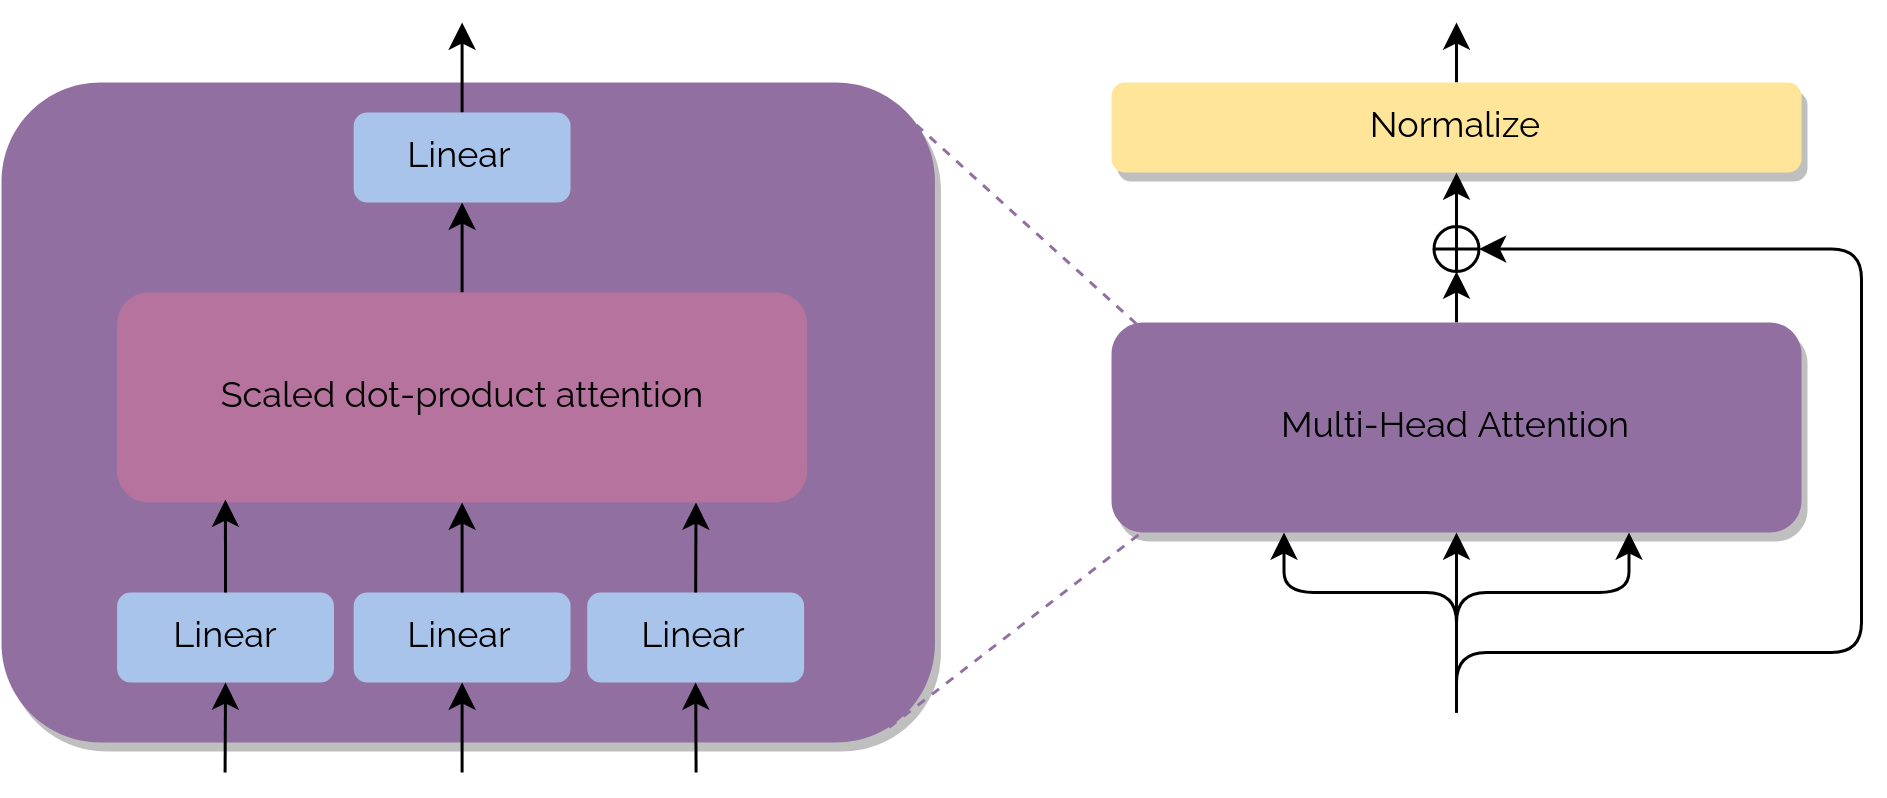

The diagram above was exported from draw.io. Its source (the exported page's mxGraphModel, read from the mxfile embedded in the PNG):
<mxGraphModel dx="888" dy="559" grid="1" gridSize="10" guides="1" tooltips="1" connect="1" arrows="1" fold="1" page="1" pageScale="1" pageWidth="850" pageHeight="1100" math="0" shadow="0">
  <root>
    <mxCell id="HddMGGSU6G6yJ8t7RIYf-0" />
    <mxCell id="HddMGGSU6G6yJ8t7RIYf-1" parent="HddMGGSU6G6yJ8t7RIYf-0" />
    <mxCell id="85VQpK0jTDPHAyrUUyJC-23" value="" style="rounded=1;whiteSpace=wrap;html=1;strokeColor=none;fillColor=#9170A1;shadow=1;" vertex="1" parent="HddMGGSU6G6yJ8t7RIYf-1">
      <mxGeometry x="190.00000000000003" y="160" width="311.14" height="220" as="geometry" />
    </mxCell>
    <mxCell id="HddMGGSU6G6yJ8t7RIYf-69" style="edgeStyle=orthogonalEdgeStyle;rounded=0;orthogonalLoop=1;jettySize=auto;html=1;exitX=0.5;exitY=0;exitDx=0;exitDy=0;entryX=0.5;entryY=1;entryDx=0;entryDy=0;" edge="1" parent="HddMGGSU6G6yJ8t7RIYf-1" source="HddMGGSU6G6yJ8t7RIYf-70" target="HddMGGSU6G6yJ8t7RIYf-75">
      <mxGeometry relative="1" as="geometry" />
    </mxCell>
    <mxCell id="HddMGGSU6G6yJ8t7RIYf-70" value="&lt;font data-font-src=&quot;https://fonts.googleapis.com/css?family=Raleway&quot; face=&quot;Raleway&quot;&gt;Multi-Head Attention&lt;/font&gt;" style="rounded=1;whiteSpace=wrap;html=1;strokeColor=none;shadow=1;fillColor=#9170A1;" vertex="1" parent="HddMGGSU6G6yJ8t7RIYf-1">
      <mxGeometry x="560" y="240" width="230" height="70" as="geometry" />
    </mxCell>
    <mxCell id="HddMGGSU6G6yJ8t7RIYf-71" style="edgeStyle=orthogonalEdgeStyle;rounded=0;orthogonalLoop=1;jettySize=auto;html=1;entryX=0.5;entryY=1;entryDx=0;entryDy=0;" edge="1" parent="HddMGGSU6G6yJ8t7RIYf-1" target="HddMGGSU6G6yJ8t7RIYf-70">
      <mxGeometry relative="1" as="geometry">
        <mxPoint x="675" y="360" as="sourcePoint" />
      </mxGeometry>
    </mxCell>
    <mxCell id="HddMGGSU6G6yJ8t7RIYf-72" style="edgeStyle=orthogonalEdgeStyle;rounded=0;orthogonalLoop=1;jettySize=auto;html=1;exitX=0.5;exitY=0;exitDx=0;exitDy=0;" edge="1" parent="HddMGGSU6G6yJ8t7RIYf-1" source="HddMGGSU6G6yJ8t7RIYf-73">
      <mxGeometry relative="1" as="geometry">
        <mxPoint x="675" y="140" as="targetPoint" />
      </mxGeometry>
    </mxCell>
    <mxCell id="HddMGGSU6G6yJ8t7RIYf-73" value="&lt;font data-font-src=&quot;https://fonts.googleapis.com/css?family=Raleway&quot; face=&quot;Raleway&quot;&gt;Normalize&lt;/font&gt;" style="rounded=1;whiteSpace=wrap;html=1;strokeColor=none;shadow=1;fillColor=#FFE599;" vertex="1" parent="HddMGGSU6G6yJ8t7RIYf-1">
      <mxGeometry x="560" y="160" width="230" height="30" as="geometry" />
    </mxCell>
    <mxCell id="HddMGGSU6G6yJ8t7RIYf-74" style="edgeStyle=orthogonalEdgeStyle;rounded=0;orthogonalLoop=1;jettySize=auto;html=1;exitX=0.5;exitY=0;exitDx=0;exitDy=0;entryX=0.5;entryY=1;entryDx=0;entryDy=0;" edge="1" parent="HddMGGSU6G6yJ8t7RIYf-1" source="HddMGGSU6G6yJ8t7RIYf-75" target="HddMGGSU6G6yJ8t7RIYf-73">
      <mxGeometry relative="1" as="geometry" />
    </mxCell>
    <mxCell id="HddMGGSU6G6yJ8t7RIYf-75" value="" style="shape=orEllipse;perimeter=ellipsePerimeter;whiteSpace=wrap;html=1;backgroundOutline=1;fillColor=none;" vertex="1" parent="HddMGGSU6G6yJ8t7RIYf-1">
      <mxGeometry x="667.5" y="208" width="15" height="15" as="geometry" />
    </mxCell>
    <mxCell id="HddMGGSU6G6yJ8t7RIYf-76" style="edgeStyle=orthogonalEdgeStyle;rounded=1;orthogonalLoop=1;jettySize=auto;html=1;entryX=1;entryY=0.5;entryDx=0;entryDy=0;" edge="1" parent="HddMGGSU6G6yJ8t7RIYf-1" target="HddMGGSU6G6yJ8t7RIYf-75">
      <mxGeometry relative="1" as="geometry">
        <mxPoint x="675" y="370" as="sourcePoint" />
        <Array as="points">
          <mxPoint x="675" y="350" />
          <mxPoint x="810" y="350" />
          <mxPoint x="810" y="216" />
        </Array>
      </mxGeometry>
    </mxCell>
    <mxCell id="85VQpK0jTDPHAyrUUyJC-0" style="edgeStyle=orthogonalEdgeStyle;rounded=0;orthogonalLoop=1;jettySize=auto;html=1;exitX=0.5;exitY=0;exitDx=0;exitDy=0;entryX=0.5;entryY=1;entryDx=0;entryDy=0;" edge="1" parent="HddMGGSU6G6yJ8t7RIYf-1" source="85VQpK0jTDPHAyrUUyJC-1" target="85VQpK0jTDPHAyrUUyJC-10">
      <mxGeometry relative="1" as="geometry">
        <mxPoint x="343.53" y="200.00000000000003" as="targetPoint" />
      </mxGeometry>
    </mxCell>
    <mxCell id="85VQpK0jTDPHAyrUUyJC-1" value="&lt;font data-font-src=&quot;https://fonts.googleapis.com/css?family=Raleway&quot; face=&quot;Raleway&quot;&gt;Scaled dot-product attention&lt;br&gt;&lt;/font&gt;" style="rounded=1;whiteSpace=wrap;html=1;fillColor=#B5739D;strokeColor=none;shadow=0;" vertex="1" parent="HddMGGSU6G6yJ8t7RIYf-1">
      <mxGeometry x="228.53" y="230.00000000000003" width="230" height="70" as="geometry" />
    </mxCell>
    <mxCell id="85VQpK0jTDPHAyrUUyJC-2" value="" style="group;shadow=0;" vertex="1" connectable="0" parent="HddMGGSU6G6yJ8t7RIYf-1">
      <mxGeometry x="228.53" y="330" width="230" height="30" as="geometry" />
    </mxCell>
    <mxCell id="85VQpK0jTDPHAyrUUyJC-3" value="&lt;font data-font-src=&quot;https://fonts.googleapis.com/css?family=Raleway&quot; face=&quot;Raleway&quot;&gt;Linear&lt;/font&gt;" style="rounded=1;whiteSpace=wrap;html=1;fillColor=#A9C4EB;strokeColor=none;shadow=0;" vertex="1" parent="85VQpK0jTDPHAyrUUyJC-2">
      <mxGeometry width="72.28571428571429" height="30" as="geometry" />
    </mxCell>
    <mxCell id="85VQpK0jTDPHAyrUUyJC-4" value="&lt;font data-font-src=&quot;https://fonts.googleapis.com/css?family=Raleway&quot; face=&quot;Raleway&quot;&gt;Linear&lt;/font&gt;" style="rounded=1;whiteSpace=wrap;html=1;fillColor=#A9C4EB;strokeColor=none;shadow=0;" vertex="1" parent="85VQpK0jTDPHAyrUUyJC-2">
      <mxGeometry x="78.85714285714285" width="72.28571428571429" height="30" as="geometry" />
    </mxCell>
    <mxCell id="85VQpK0jTDPHAyrUUyJC-5" value="&lt;font data-font-src=&quot;https://fonts.googleapis.com/css?family=Raleway&quot; face=&quot;Raleway&quot;&gt;Linear&lt;/font&gt;" style="rounded=1;whiteSpace=wrap;html=1;fillColor=#A9C4EB;strokeColor=none;shadow=0;" vertex="1" parent="85VQpK0jTDPHAyrUUyJC-2">
      <mxGeometry x="156.7142857142857" width="72.28571428571429" height="30" as="geometry" />
    </mxCell>
    <mxCell id="85VQpK0jTDPHAyrUUyJC-6" style="edgeStyle=orthogonalEdgeStyle;rounded=0;orthogonalLoop=1;jettySize=auto;html=1;exitX=0.5;exitY=0;exitDx=0;exitDy=0;entryX=0.157;entryY=0.986;entryDx=0;entryDy=0;entryPerimeter=0;" edge="1" parent="HddMGGSU6G6yJ8t7RIYf-1" source="85VQpK0jTDPHAyrUUyJC-3" target="85VQpK0jTDPHAyrUUyJC-1">
      <mxGeometry relative="1" as="geometry" />
    </mxCell>
    <mxCell id="85VQpK0jTDPHAyrUUyJC-7" style="edgeStyle=orthogonalEdgeStyle;rounded=0;orthogonalLoop=1;jettySize=auto;html=1;exitX=0.5;exitY=0;exitDx=0;exitDy=0;entryX=0.5;entryY=1;entryDx=0;entryDy=0;" edge="1" parent="HddMGGSU6G6yJ8t7RIYf-1" source="85VQpK0jTDPHAyrUUyJC-4" target="85VQpK0jTDPHAyrUUyJC-1">
      <mxGeometry relative="1" as="geometry" />
    </mxCell>
    <mxCell id="85VQpK0jTDPHAyrUUyJC-8" style="edgeStyle=orthogonalEdgeStyle;rounded=0;orthogonalLoop=1;jettySize=auto;html=1;exitX=0.5;exitY=0;exitDx=0;exitDy=0;entryX=0.839;entryY=1;entryDx=0;entryDy=0;entryPerimeter=0;" edge="1" parent="HddMGGSU6G6yJ8t7RIYf-1" source="85VQpK0jTDPHAyrUUyJC-5" target="85VQpK0jTDPHAyrUUyJC-1">
      <mxGeometry relative="1" as="geometry" />
    </mxCell>
    <mxCell id="85VQpK0jTDPHAyrUUyJC-9" style="edgeStyle=orthogonalEdgeStyle;rounded=0;orthogonalLoop=1;jettySize=auto;html=1;exitX=0.5;exitY=0;exitDx=0;exitDy=0;startArrow=none;startFill=0;endArrow=classic;endFill=1;" edge="1" parent="HddMGGSU6G6yJ8t7RIYf-1" source="85VQpK0jTDPHAyrUUyJC-10">
      <mxGeometry relative="1" as="geometry">
        <mxPoint x="343.53" y="140" as="targetPoint" />
      </mxGeometry>
    </mxCell>
    <mxCell id="85VQpK0jTDPHAyrUUyJC-10" value="&lt;font data-font-src=&quot;https://fonts.googleapis.com/css?family=Raleway&quot; face=&quot;Raleway&quot;&gt;Linear&lt;/font&gt;" style="rounded=1;whiteSpace=wrap;html=1;fillColor=#A9C4EB;strokeColor=none;shadow=0;" vertex="1" parent="HddMGGSU6G6yJ8t7RIYf-1">
      <mxGeometry x="307.38714285714286" y="170.00000000000003" width="72.28571428571429" height="30" as="geometry" />
    </mxCell>
    <mxCell id="85VQpK0jTDPHAyrUUyJC-11" style="edgeStyle=orthogonalEdgeStyle;rounded=0;orthogonalLoop=1;jettySize=auto;html=1;exitX=0.5;exitY=1;exitDx=0;exitDy=0;startArrow=classic;startFill=1;endArrow=none;endFill=0;" edge="1" parent="HddMGGSU6G6yJ8t7RIYf-1" source="85VQpK0jTDPHAyrUUyJC-3">
      <mxGeometry relative="1" as="geometry">
        <mxPoint x="264.53" y="390" as="targetPoint" />
      </mxGeometry>
    </mxCell>
    <mxCell id="85VQpK0jTDPHAyrUUyJC-12" style="edgeStyle=orthogonalEdgeStyle;rounded=0;orthogonalLoop=1;jettySize=auto;html=1;exitX=0.5;exitY=1;exitDx=0;exitDy=0;startArrow=classic;startFill=1;endArrow=none;endFill=0;" edge="1" parent="HddMGGSU6G6yJ8t7RIYf-1" source="85VQpK0jTDPHAyrUUyJC-4">
      <mxGeometry relative="1" as="geometry">
        <mxPoint x="343.53" y="390" as="targetPoint" />
      </mxGeometry>
    </mxCell>
    <mxCell id="85VQpK0jTDPHAyrUUyJC-13" style="edgeStyle=orthogonalEdgeStyle;rounded=0;orthogonalLoop=1;jettySize=auto;html=1;exitX=0.5;exitY=1;exitDx=0;exitDy=0;startArrow=classic;startFill=1;endArrow=none;endFill=0;" edge="1" parent="HddMGGSU6G6yJ8t7RIYf-1" source="85VQpK0jTDPHAyrUUyJC-5">
      <mxGeometry relative="1" as="geometry">
        <mxPoint x="421.53" y="390" as="targetPoint" />
      </mxGeometry>
    </mxCell>
    <mxCell id="85VQpK0jTDPHAyrUUyJC-25" style="edgeStyle=orthogonalEdgeStyle;rounded=1;orthogonalLoop=1;jettySize=auto;html=1;exitX=0.5;exitY=0;exitDx=0;exitDy=0;entryX=0.25;entryY=1;entryDx=0;entryDy=0;" edge="1" parent="HddMGGSU6G6yJ8t7RIYf-1" target="HddMGGSU6G6yJ8t7RIYf-70">
      <mxGeometry relative="1" as="geometry">
        <mxPoint x="675" y="370" as="sourcePoint" />
        <Array as="points">
          <mxPoint x="675" y="330" />
          <mxPoint x="618" y="330" />
        </Array>
      </mxGeometry>
    </mxCell>
    <mxCell id="85VQpK0jTDPHAyrUUyJC-26" style="edgeStyle=orthogonalEdgeStyle;rounded=1;orthogonalLoop=1;jettySize=auto;html=1;exitX=0.5;exitY=0;exitDx=0;exitDy=0;entryX=0.75;entryY=1;entryDx=0;entryDy=0;" edge="1" parent="HddMGGSU6G6yJ8t7RIYf-1" target="HddMGGSU6G6yJ8t7RIYf-70">
      <mxGeometry relative="1" as="geometry">
        <mxPoint x="675" y="370" as="sourcePoint" />
        <Array as="points">
          <mxPoint x="675" y="330" />
          <mxPoint x="733" y="330" />
        </Array>
      </mxGeometry>
    </mxCell>
    <mxCell id="85VQpK0jTDPHAyrUUyJC-29" value="" style="endArrow=none;dashed=1;html=1;exitX=0.951;exitY=0.977;exitDx=0;exitDy=0;exitPerimeter=0;strokeColor=#9170A1;" edge="1" parent="HddMGGSU6G6yJ8t7RIYf-1" source="85VQpK0jTDPHAyrUUyJC-23">
      <mxGeometry width="50" height="50" relative="1" as="geometry">
        <mxPoint x="520" y="360" as="sourcePoint" />
        <mxPoint x="570" y="310" as="targetPoint" />
      </mxGeometry>
    </mxCell>
    <mxCell id="85VQpK0jTDPHAyrUUyJC-30" value="" style="endArrow=none;dashed=1;html=1;exitX=0.98;exitY=0.064;exitDx=0;exitDy=0;exitPerimeter=0;entryX=0.13;entryY=0.286;entryDx=0;entryDy=0;strokeColor=#9170A1;entryPerimeter=0;" edge="1" parent="HddMGGSU6G6yJ8t7RIYf-1" source="85VQpK0jTDPHAyrUUyJC-23" target="HddMGGSU6G6yJ8t7RIYf-70">
      <mxGeometry width="50" height="50" relative="1" as="geometry">
        <mxPoint x="495.8941399999999" y="384.94000000000005" as="sourcePoint" />
        <mxPoint x="580" y="320" as="targetPoint" />
      </mxGeometry>
    </mxCell>
  </root>
</mxGraphModel>